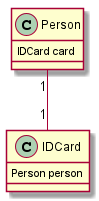

The diagram above was rendered by PlantUML. Its source (embedded in the PNG):
@startuml

class Person{
    IDCard card
}
class IDCard{
    Person person
}

Person "1"--"1" IDCard

@enduml